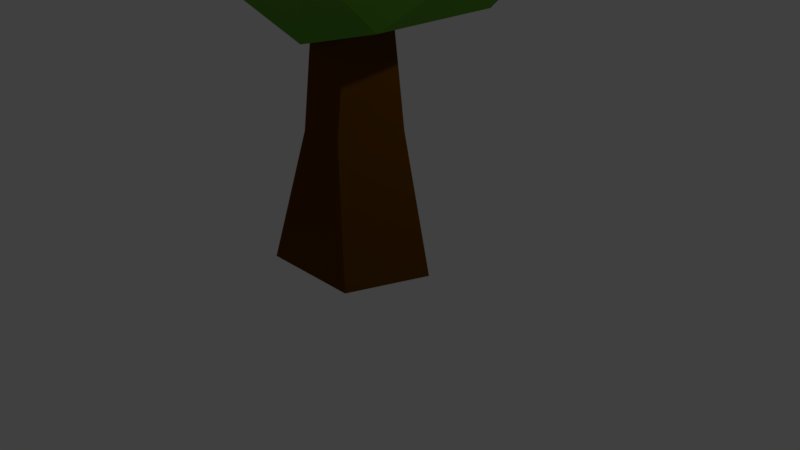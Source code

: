 # Source: tree_standard.blend  (saved by Blender 2.78.0; exported with 4.5.12 LTS)
import bpy
from mathutils import Matrix  # noqa: F401  (used for matrix-valued properties, if any)

bpy.ops.wm.read_factory_settings(use_empty=True)
scene = bpy.context.scene
scene.name = 'Scene'

# ---- collections
col_collection_1 = bpy.data.collections.new('Collection 1'); scene.collection.children.link(col_collection_1)

# ---- materials (node trees are filled in below, after node groups)
mat_material_002 = bpy.data.materials.new('Material.002')
mat_material_002.alpha_threshold = 0.0
mat_material_002.use_transparent_shadow = False
mat_material_002.diffuse_color = (0.1237, 0.04542, 0.0, 1.0)
mat_material_002.roughness = 0.5
mat_material_001 = bpy.data.materials.new('Material.001')
mat_material_001.alpha_threshold = 0.0
mat_material_001.use_transparent_shadow = False
mat_material_001.diffuse_color = (0.1283, 0.3672, 0.03696, 1.0)
mat_material_001.roughness = 0.5

# ---- material node trees

# ---- world
world_world = bpy.data.worlds.new('World'); scene.world = world_world
world_world.color = (0.05088, 0.05088, 0.05088)
world_world.use_sun_shadow = False
world_world.sun_shadow_jitter_overblur = 0.0
world_world.cycles.sampling_method = 'MANUAL'

# ---- cameras
cam_camera = bpy.data.cameras.new('Camera')
cam_camera.clip_end = 100.0
cam_camera.lens = 35.0
cam_camera.sensor_width = 32.0
cam_camera.sensor_height = 18.0
cam_camera.ortho_scale = 7.314
cam_camera.dof.focus_distance = 0.0
cam_camera.dof.aperture_fstop = 128.0

# ---- lights
light_lamp = bpy.data.lights.new('Lamp', 'POINT')
light_lamp.transmission_factor = 0.0
light_lamp.cutoff_distance = 30.0
light_lamp.energy = 100.0
light_lamp.shadow_buffer_clip_start = 1.001
light_lamp.shadow_soft_size = 0.1
light_lamp.shadow_maximum_resolution = 0.006
light_lamp.use_absolute_resolution = True

# ---- meshes
me_cylinder_001 = bpy.data.meshes.new('Cylinder.001')
me_cylinder_001.from_pydata([(-0.01718, 1.001, -0.9971), (0.0494, 0.6192, 0.7531), (0.9563, 0.2859, -1.017), (0.6088, 0.1937, 0.8044), (0.6054, -0.7651, -0.9909), (0.3541, -0.5949, 0.7863), (-0.7094, -0.7991, -0.9908), (-0.3288, -0.5343, 0.7409), (-1.001, 0.2984, -0.9617), (-0.5909, 0.202, 0.8088), (0.4032, 0.1821, 2.394), (0.01456, 0.479, 2.406), (0.2867, -0.3607, 2.411), (-0.2248, -0.4015, 2.414), (-0.4263, 0.09615, 2.415)], [], [(0, 1, 2), (2, 5, 4), (4, 5, 6), (9, 7, 14), (6, 7, 8), (8, 1, 0), (0, 2, 4, 6, 8), (10, 11, 14, 13, 12), (5, 3, 10), (1, 14, 11), (3, 1, 10), (7, 5, 13), (8, 7, 9), (14, 7, 13), (14, 1, 9), (1, 8, 9), (10, 1, 11), (2, 1, 3), (5, 2, 3), (10, 12, 5), (6, 5, 7), (13, 5, 12)])
me_cylinder_001.materials.append(mat_material_002)
me_cylinder_001.use_remesh_preserve_volume = False
me_cylinder_001.use_remesh_preserve_attributes = False
me_cylinder_001.use_mirror_vertex_groups = False
me_cylinder_001.update()
me_cylinder = bpy.data.meshes.new('Cylinder')
me_cylinder.from_pydata([(0.02564, 0.07637, 2.577), (1.443, -0.9534, 3.659), (-0.5158, -1.59, 3.659), (-1.726, 0.07637, 3.659), (-0.5158, 1.743, 3.659), (1.443, 1.106, 3.659), (0.567, -1.59, 5.411), (-1.392, -0.9534, 5.411), (-1.392, 1.106, 5.411), (0.567, 1.743, 5.411), (1.778, 0.07637, 5.411), (0.02564, 0.07637, 6.494), (-0.2926, -0.903, 2.869), (0.8588, -0.5289, 2.869), (0.5406, -1.508, 3.506), (1.692, 0.07637, 3.506), (0.8588, 0.6817, 2.869), (-1.004, 0.07637, 2.869), (-1.322, -0.903, 3.506), (-0.2926, 1.056, 2.869), (-1.322, 1.056, 3.506), (0.5406, 1.661, 3.506), (1.889, -0.5289, 4.535), (1.889, 0.6817, 4.535), (0.02564, -1.882, 4.535), (1.177, -1.508, 4.535), (-1.837, -0.5289, 4.535), (-1.126, -1.508, 4.535), (-1.126, 1.661, 4.535), (-1.837, 0.6817, 4.535), (1.177, 1.661, 4.535), (0.02564, 2.035, 4.535), (1.374, -0.903, 5.565), (-0.4893, -1.508, 5.565), (-1.641, 0.07637, 5.565), (-0.4893, 1.661, 5.565), (1.374, 1.056, 5.565), (0.3439, -0.903, 6.202), (1.055, 0.07637, 6.202), (-0.8075, -0.5289, 6.202), (-0.8075, 0.6817, 6.202), (0.3439, 1.056, 6.202)], [], [(0, 13, 12), (1, 13, 15), (0, 12, 17), (0, 17, 19), (0, 19, 16), (1, 15, 22), (2, 14, 24), (3, 18, 26), (4, 20, 28), (5, 21, 30), (1, 22, 25), (2, 24, 27), (3, 26, 29), (4, 28, 31), (5, 30, 23), (6, 32, 37), (7, 33, 39), (8, 34, 40), (9, 35, 41), (10, 36, 38), (38, 41, 11), (38, 36, 41), (36, 9, 41), (41, 40, 11), (41, 35, 40), (35, 8, 40), (40, 39, 11), (40, 34, 39), (34, 7, 39), (39, 37, 11), (39, 33, 37), (33, 6, 37), (37, 38, 11), (37, 32, 38), (32, 10, 38), (23, 36, 10), (23, 30, 36), (30, 9, 36), (31, 35, 9), (31, 28, 35), (28, 8, 35), (29, 34, 8), (29, 26, 34), (26, 7, 34), (27, 33, 7), (27, 24, 33), (24, 6, 33), (25, 32, 6), (25, 22, 32), (22, 10, 32), (30, 31, 9), (30, 21, 31), (21, 4, 31), (28, 29, 8), (28, 20, 29), (20, 3, 29), (26, 27, 7), (26, 18, 27), (18, 2, 27), (24, 25, 6), (24, 14, 25), (14, 1, 25), (22, 23, 10), (22, 15, 23), (15, 5, 23), (16, 21, 5), (16, 19, 21), (19, 4, 21), (19, 20, 4), (19, 17, 20), (17, 3, 20), (17, 18, 3), (17, 12, 18), (12, 2, 18), (15, 16, 5), (15, 13, 16), (13, 0, 16), (12, 14, 2), (12, 13, 14), (13, 1, 14)])
me_cylinder.materials.append(mat_material_001)
me_cylinder.use_remesh_preserve_volume = False
me_cylinder.use_remesh_preserve_attributes = False
me_cylinder.use_mirror_vertex_groups = False
me_cylinder.update()

# ---- objects
ob_cylinder_001 = bpy.data.objects.new('Cylinder.001', me_cylinder_001)
ob_cylinder = bpy.data.objects.new('Cylinder', me_cylinder)
ob_lamp = bpy.data.objects.new('Lamp', light_lamp)
ob_camera = bpy.data.objects.new('Camera', cam_camera)

# ---- transforms, parenting, visibility, modifiers, constraints
ob_cylinder_001.location = (-0.03694, -0.1185, 1.007)
ob_cylinder_001.lineart.crease_threshold = 0.0
ob_cylinder.location = (-0.0306, -0.1198, -0.7525)
ob_cylinder.scale = (1.379, 1.379, 1.379)
ob_cylinder.lineart.crease_threshold = 0.0
_m = ob_cylinder.modifiers.new('Decimate', 'DECIMATE')
_m.ratio = 0.6063
ob_lamp.location = (4.076, 1.005, 5.904)
ob_lamp.rotation_euler = (0.6503, 0.05522, 1.866)
ob_lamp.lock_rotations_4d = False
ob_lamp.empty_display_type = 'ARROWS'
ob_lamp.color = (0.0, 0.0, 0.0, 0.0)
ob_lamp.lineart.crease_threshold = 0.0
ob_camera.location = (7.481, -6.508, 5.344)
ob_camera.rotation_euler = (1.109, 0.0, 0.8149)
ob_camera.lock_rotations_4d = False
ob_camera.empty_display_type = 'ARROWS'
ob_camera.color = (0.0, 0.0, 0.0, 0.0)
ob_camera.display_type = 'WIRE'
ob_camera.lineart.crease_threshold = 0.0

# ---- collection membership
col_collection_1.objects.link(ob_cylinder_001)
col_collection_1.objects.link(ob_cylinder)
col_collection_1.objects.link(ob_lamp)
col_collection_1.objects.link(ob_camera)

# ---- scene / render settings (as saved in the file)
scene.camera = ob_camera
scene.frame_start = 1; scene.frame_end = 250; scene.frame_set(1)
scene.render.engine = 'BLENDER_EEVEE_NEXT'
scene.render.resolution_percentage = 50
scene.render.dither_intensity = 0.0
scene.cycles.use_denoising = False
scene.cycles.samples = 128
scene.cycles.sampling_pattern = 'TABULATED_SOBOL'
scene.cycles.light_sampling_threshold = 0.0
scene.cycles.use_adaptive_sampling = False
scene.cycles.use_light_tree = False
scene.cycles.blur_glossy = 0.0
scene.cycles.sample_clamp_indirect = 0.0
scene.view_settings.view_transform = 'Standard'
bpy.context.view_layer.update()

